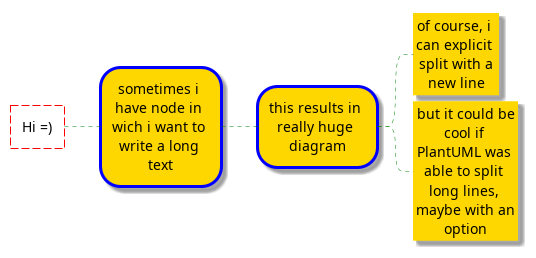

The diagram above was rendered by PlantUML. Its source (embedded in the PNG):
@startmindmap
<style>
node {
  Padding 12
  Margin 3
  HorizontalAlignment center
  LineColor blue
  LineThickness 3.0
  BackgroundColor gold
  RoundCorner 40
  MaximumWidth 100
}
rootNode {
  LineStyle 8.0;3.0
  LineColor red
  BackgroundColor white
  LineThickness 1.0
  RoundCorner 0
  Shadowing 0.0
}
leafNode {
  LineColor gold
  RoundCorner 0
  Padding 3
}
arrow {
  LineStyle 4
  LineThickness 0.5
  LineColor green
}
</style>
* Hi =)
** sometimes i have node in wich i want to write a long text
*** this results in really huge diagram
**** of course, i can explicit split with a\nnew line
**** but it could be cool if PlantUML was able to split long lines, maybe with an option
@endmindmap